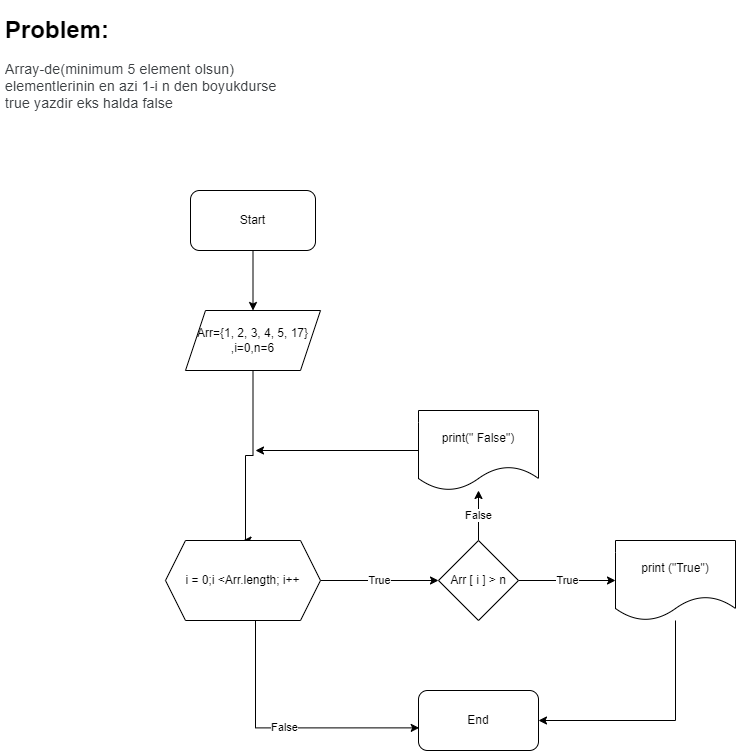

The diagram above was exported from draw.io. Its source (the exported page's mxGraphModel, read from the mxfile embedded in the PNG):
<mxGraphModel dx="1377" dy="651" grid="1" gridSize="10" guides="1" tooltips="1" connect="1" arrows="1" fold="1" page="1" pageScale="1" pageWidth="850" pageHeight="1100" math="0" shadow="0">
  <root>
    <mxCell id="0" />
    <mxCell id="1" parent="0" />
    <mxCell id="NdZ11zsmxVxKWFAcJpcF-3" style="edgeStyle=orthogonalEdgeStyle;rounded=0;orthogonalLoop=1;jettySize=auto;html=1;entryX=0.5;entryY=0;entryDx=0;entryDy=0;" parent="1" target="NdZ11zsmxVxKWFAcJpcF-2" edge="1">
      <mxGeometry relative="1" as="geometry">
        <mxPoint x="287.5" y="270" as="sourcePoint" />
      </mxGeometry>
    </mxCell>
    <mxCell id="NdZ11zsmxVxKWFAcJpcF-1" value="Start" style="rounded=1;whiteSpace=wrap;html=1;" parent="1" vertex="1">
      <mxGeometry x="225" y="210" width="125" height="60" as="geometry" />
    </mxCell>
    <mxCell id="NdZ11zsmxVxKWFAcJpcF-14" style="edgeStyle=orthogonalEdgeStyle;rounded=0;orthogonalLoop=1;jettySize=auto;html=1;entryX=0.5;entryY=0;entryDx=0;entryDy=0;" parent="1" source="NdZ11zsmxVxKWFAcJpcF-2" target="NdZ11zsmxVxKWFAcJpcF-7" edge="1">
      <mxGeometry relative="1" as="geometry">
        <Array as="points">
          <mxPoint x="288" y="475" />
          <mxPoint x="280" y="475" />
          <mxPoint x="280" y="560" />
        </Array>
      </mxGeometry>
    </mxCell>
    <mxCell id="NdZ11zsmxVxKWFAcJpcF-2" value="Arr={1, 2, 3, 4, 5, 17}&lt;br&gt;,i=0,n=6" style="shape=parallelogram;perimeter=parallelogramPerimeter;whiteSpace=wrap;html=1;fixedSize=1;" parent="1" vertex="1">
      <mxGeometry x="220" y="330" width="135" height="60" as="geometry" />
    </mxCell>
    <mxCell id="NdZ11zsmxVxKWFAcJpcF-8" value="True" style="edgeStyle=orthogonalEdgeStyle;rounded=0;orthogonalLoop=1;jettySize=auto;html=1;entryX=0;entryY=0.5;entryDx=0;entryDy=0;" parent="1" source="NdZ11zsmxVxKWFAcJpcF-7" target="NdZ11zsmxVxKWFAcJpcF-19" edge="1">
      <mxGeometry relative="1" as="geometry">
        <mxPoint x="448" y="600" as="targetPoint" />
      </mxGeometry>
    </mxCell>
    <mxCell id="NdZ11zsmxVxKWFAcJpcF-18" value="False" style="edgeStyle=orthogonalEdgeStyle;rounded=0;orthogonalLoop=1;jettySize=auto;html=1;entryX=0.006;entryY=0.623;entryDx=0;entryDy=0;entryPerimeter=0;" parent="1" source="NdZ11zsmxVxKWFAcJpcF-7" target="NdZ11zsmxVxKWFAcJpcF-16" edge="1">
      <mxGeometry relative="1" as="geometry">
        <mxPoint x="295" y="750.0000000000001" as="targetPoint" />
        <Array as="points">
          <mxPoint x="290" y="747" />
        </Array>
      </mxGeometry>
    </mxCell>
    <mxCell id="NdZ11zsmxVxKWFAcJpcF-7" value="i = 0;i &amp;lt;Arr.length; i++" style="shape=hexagon;perimeter=hexagonPerimeter2;whiteSpace=wrap;html=1;fixedSize=1;" parent="1" vertex="1">
      <mxGeometry x="200" y="560" width="155" height="80" as="geometry" />
    </mxCell>
    <mxCell id="NdZ11zsmxVxKWFAcJpcF-17" style="edgeStyle=orthogonalEdgeStyle;rounded=0;orthogonalLoop=1;jettySize=auto;html=1;entryX=1;entryY=0.5;entryDx=0;entryDy=0;" parent="1" target="NdZ11zsmxVxKWFAcJpcF-16" edge="1">
      <mxGeometry relative="1" as="geometry">
        <mxPoint x="708" y="750.0000000000001" as="targetPoint" />
        <mxPoint x="710" y="640" as="sourcePoint" />
        <Array as="points">
          <mxPoint x="710" y="740" />
        </Array>
      </mxGeometry>
    </mxCell>
    <mxCell id="NdZ11zsmxVxKWFAcJpcF-16" value="End" style="rounded=1;whiteSpace=wrap;html=1;" parent="1" vertex="1">
      <mxGeometry x="453" y="710" width="120" height="60" as="geometry" />
    </mxCell>
    <mxCell id="NdZ11zsmxVxKWFAcJpcF-21" value="True" style="edgeStyle=orthogonalEdgeStyle;rounded=0;orthogonalLoop=1;jettySize=auto;html=1;" parent="1" source="NdZ11zsmxVxKWFAcJpcF-19" target="NdZ11zsmxVxKWFAcJpcF-20" edge="1">
      <mxGeometry relative="1" as="geometry" />
    </mxCell>
    <mxCell id="pjLaKfYiyeRSw3uppd0y-2" value="False" style="edgeStyle=orthogonalEdgeStyle;rounded=0;orthogonalLoop=1;jettySize=auto;html=1;" edge="1" parent="1" source="NdZ11zsmxVxKWFAcJpcF-19" target="pjLaKfYiyeRSw3uppd0y-1">
      <mxGeometry relative="1" as="geometry" />
    </mxCell>
    <mxCell id="NdZ11zsmxVxKWFAcJpcF-19" value="Arr [ i ] &amp;gt; n" style="rhombus;whiteSpace=wrap;html=1;" parent="1" vertex="1">
      <mxGeometry x="473" y="560" width="80" height="80" as="geometry" />
    </mxCell>
    <mxCell id="NdZ11zsmxVxKWFAcJpcF-20" value="print (&quot;True&quot;)" style="shape=document;whiteSpace=wrap;html=1;boundedLbl=1;" parent="1" vertex="1">
      <mxGeometry x="650" y="560" width="120" height="80" as="geometry" />
    </mxCell>
    <mxCell id="pjLaKfYiyeRSw3uppd0y-3" style="edgeStyle=orthogonalEdgeStyle;rounded=0;orthogonalLoop=1;jettySize=auto;html=1;" edge="1" parent="1" source="pjLaKfYiyeRSw3uppd0y-1">
      <mxGeometry relative="1" as="geometry">
        <mxPoint x="290" y="470" as="targetPoint" />
      </mxGeometry>
    </mxCell>
    <mxCell id="pjLaKfYiyeRSw3uppd0y-1" value="print(&quot; False&quot;)" style="shape=document;whiteSpace=wrap;html=1;boundedLbl=1;" vertex="1" parent="1">
      <mxGeometry x="453" y="430" width="120" height="80" as="geometry" />
    </mxCell>
    <mxCell id="pjLaKfYiyeRSw3uppd0y-6" value="&lt;h1&gt;Problem:&lt;/h1&gt;&lt;div&gt;&lt;span style=&quot;color: rgb(60 , 64 , 67) ; font-family: &amp;#34;roboto&amp;#34; , &amp;#34;arial&amp;#34; , sans-serif ; font-size: 14px ; letter-spacing: 0.2px&quot;&gt;Array-de(minimum 5 element olsun) elementlerinin en azi 1-i n den boyukdurse true yazdir eks halda false&lt;/span&gt;&lt;br&gt;&lt;/div&gt;" style="text;html=1;strokeColor=none;fillColor=none;spacing=5;spacingTop=-20;whiteSpace=wrap;overflow=hidden;rounded=0;" vertex="1" parent="1">
      <mxGeometry x="35" y="30" width="285" height="120" as="geometry" />
    </mxCell>
  </root>
</mxGraphModel>